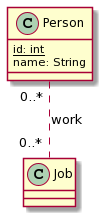

The diagram above was rendered by PlantUML. Its source (embedded in the PNG):
@startuml
class Person {
 <u>id: int
 name: String
}
Person "0..* " .. "0..* " Job : work
@enduml